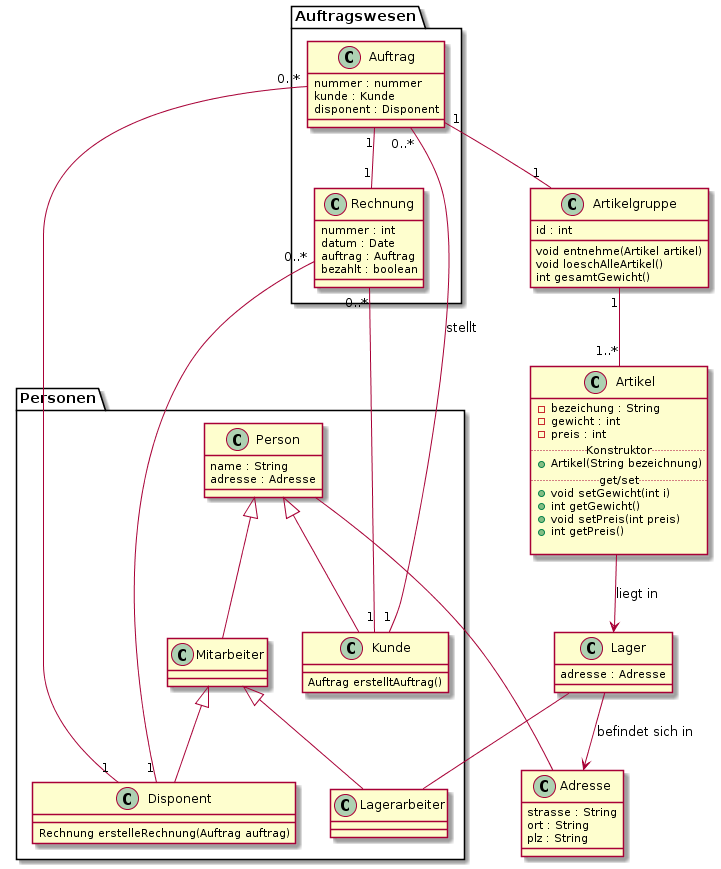

The diagram above was rendered by PlantUML. Its source (embedded in the PNG):
@startuml

class Artikel{
  -bezeichung : String
  -gewicht : int
  -preis : int
 .. Konstruktor ..
  +Artikel(String bezeichnung)
 ..get/set..
 +void setGewicht(int i)
 +int getGewicht()
 +void setPreis(int preis)
 +int getPreis()
  
}

class Artikelgruppe{
  id : int
  void entnehme(Artikel artikel)
  void loeschAlleArtikel()
  int gesamtGewicht()
}

package Personen{
  class Person{
    name : String
    adresse : Adresse
  }

class Kunde extends Person{
 Auftrag erstelltAuftrag()
}

class Mitarbeiter extends Person{
}

class Lagerarbeiter extends Mitarbeiter{

}

class Disponent extends Mitarbeiter{
 Rechnung erstelleRechnung(Auftrag auftrag)
}

}

package Auftragswesen{
  class Auftrag{
    nummer : nummer
    kunde : Kunde
    disponent : Disponent
  }

  class Rechnung {
    nummer : int
    datum : Date
    auftrag : Auftrag
    bezahlt : boolean
    
  }
}

class Adresse {
  strasse : String
  ort : String
  plz : String
}

class Lager{
  adresse : Adresse
}

Auftrag "0..*" -- "1" Kunde : stellt
Auftrag "0..*" -- "1" Disponent
Auftrag "1"  -- "1" Rechnung
Auftrag "1" -- "1" Artikelgruppe
Artikelgruppe "1" -- "1..*" Artikel
Lager -- Lagerarbeiter
Lager --> Adresse : befindet sich in
Artikel --> Lager : liegt in

Person -- Adresse

Rechnung "0..*" -- "1" Disponent
Rechnung "0..*" -- "1" Kunde

@enduml